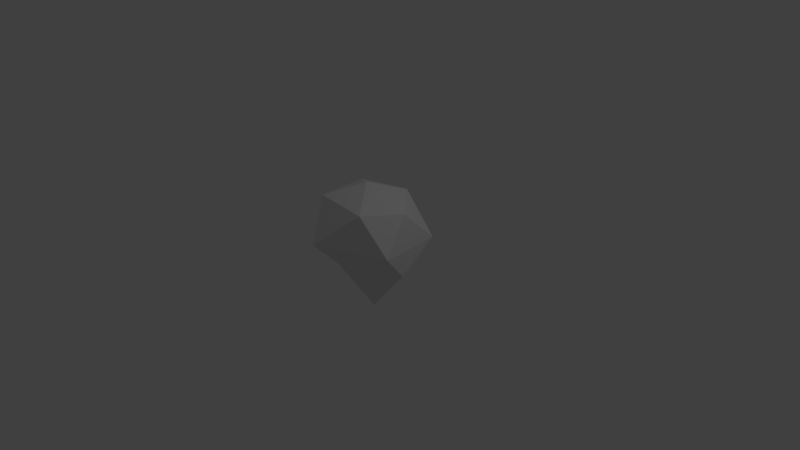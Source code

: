 # Source: bush.blend  (saved by Blender 2.79.0; exported with 4.5.12 LTS)
import bpy
from mathutils import Matrix  # noqa: F401  (used for matrix-valued properties, if any)

bpy.ops.wm.read_factory_settings(use_empty=True)
scene = bpy.context.scene
scene.name = 'Scene'

# ---- collections
col_collection_1 = bpy.data.collections.new('Collection 1'); scene.collection.children.link(col_collection_1)

# ---- world
world_world = bpy.data.worlds.new('World'); scene.world = world_world
world_world.color = (0.05088, 0.05088, 0.05088)
world_world.use_sun_shadow = False
world_world.sun_shadow_jitter_overblur = 0.0
world_world.cycles.sampling_method = 'MANUAL'

# ---- cameras
cam_camera = bpy.data.cameras.new('Camera')
cam_camera.clip_end = 100.0
cam_camera.lens = 35.0
cam_camera.sensor_width = 32.0
cam_camera.sensor_height = 18.0
cam_camera.ortho_scale = 7.314
cam_camera.dof.focus_distance = 0.0
cam_camera.dof.aperture_fstop = 128.0

# ---- lights
light_lamp = bpy.data.lights.new('Lamp', 'POINT')
light_lamp.transmission_factor = 0.0
light_lamp.cutoff_distance = 30.0
light_lamp.energy = 100.0
light_lamp.shadow_buffer_clip_start = 1.001
light_lamp.shadow_soft_size = 0.1
light_lamp.shadow_maximum_resolution = 0.006
light_lamp.use_absolute_resolution = True

# ---- meshes
me_icosphere_001 = bpy.data.meshes.new('Icosphere.001')
me_icosphere_001.from_pydata([(0.727, -0.3153, -0.4387), (-0.2484, -0.6798, -0.4826), (-0.7421, -0.04755, -0.4654), (-0.2674, 0.7074, -0.4553), (0.6112, 0.5653, -0.4823), (0.3568, -0.4272, 0.4558), (-0.4328, -0.357, 0.4607), (-0.5104, 0.3574, 0.429), (0.1504, 0.556, 0.4392), (0.6383, 0.03962, 0.4121), (-0.06715, 0.05895, 0.7573), (0.6483, 0.008557, -1.111), (0.214, -0.4127, -1.107), (-0.3895, -0.2713, -1.138), (-0.4655, 0.4792, -1.128), (0.07366, 0.5705, -1.155), (0.02086, 0.07893, -2.41)], [], [(0, 4, 9), (1, 0, 5), (2, 1, 6), (3, 2, 7), (4, 3, 8), (0, 9, 5), (1, 5, 6), (2, 6, 7), (3, 7, 8), (4, 8, 9), (5, 9, 10), (6, 5, 10), (7, 6, 10), (8, 7, 10), (9, 8, 10), (2, 13, 1), (14, 13, 2), (2, 3, 14), (14, 3, 15), (3, 4, 15), (15, 4, 11), (4, 0, 11), (11, 0, 12), (0, 1, 12), (12, 1, 13), (11, 16, 15), (11, 12, 16), (15, 16, 14), (14, 16, 13), (13, 16, 12)])
_ca = me_icosphere_001.color_attributes.new('Col', 'BYTE_COLOR', 'CORNER')
_ca.data.foreach_set('color', [0.009721, 0.5841, 0.01681, 1.0, 0.009721, 0.5841, 0.01681, 1.0, 0.009721, 0.5841, 0.01681, 1.0, 0.009721, 0.5841, 0.01681, 1.0, 0.009721, 0.5841, 0.01681, 1.0, 0.009721, 0.5841, 0.01681, 1.0, 0.009721, 0.5841, 0.01681, 1.0, 0.009721, 0.5841, 0.01681, 1.0, 0.009721, 0.5841, 0.01681, 1.0, 0.009721, 0.5841, 0.01681, 1.0, 0.009721, 0.5841, 0.01681, 1.0, 0.009721, 0.5841, 0.01681, 1.0, 0.009721, 0.5841, 0.01681, 1.0, 0.009721, 0.5841, 0.01681, 1.0, 0.009721, 0.5841, 0.01681, 1.0, 0.009721, 0.5841, 0.01681, 1.0, 0.009721, 0.5841, 0.01681, 1.0, 0.009721, 0.5841, 0.01681, 1.0, 0.009721, 0.5841, 0.01681, 1.0, 0.009721, 0.5841, 0.01681, 1.0, 0.009721, 0.5841, 0.01681, 1.0, 0.009721, 0.5841, 0.01681, 1.0, 0.009721, 0.5841, 0.01681, 1.0, 0.009721, 0.5841, 0.01681, 1.0, 0.009721, 0.5841, 0.01681, 1.0, 0.009721, 0.5841, 0.01681, 1.0, 0.009721, 0.5841, 0.01681, 1.0, 0.009721, 0.5841, 0.01681, 1.0, 0.009721, 0.5841, 0.01681, 1.0, 0.009721, 0.5841, 0.01681, 1.0, 0.009721, 0.5841, 0.01681, 1.0, 0.009721, 0.5841, 0.01681, 1.0, 0.009721, 0.5841, 0.01681, 1.0, 0.009721, 0.5841, 0.01681, 1.0, 0.009721, 0.5841, 0.01681, 1.0, 0.009721, 0.5841, 0.01681, 1.0, 0.009721, 0.5841, 0.01681, 1.0, 0.009721, 0.5841, 0.01681, 1.0, 0.009721, 0.5841, 0.01681, 1.0, 0.009721, 0.5841, 0.01681, 1.0, 0.009721, 0.5841, 0.01681, 1.0, 0.009721, 0.5841, 0.01681, 1.0, 0.009721, 0.5841, 0.01681, 1.0, 0.009721, 0.5841, 0.01681, 1.0, 0.009721, 0.5841, 0.01681, 1.0, 0.009721, 0.5841, 0.01681, 1.0, 0.009721, 0.5841, 0.01681, 1.0, 0.01033, 0.5841, 0.01764, 1.0, 0.009721, 0.5841, 0.01681, 1.0, 0.009721, 0.5841, 0.01681, 1.0, 0.009721, 0.5841, 0.01681, 1.0, 0.009721, 0.5841, 0.01681, 1.0, 0.009721, 0.5841, 0.01681, 1.0, 0.009721, 0.5841, 0.01681, 1.0, 0.009721, 0.5841, 0.01681, 1.0, 0.009721, 0.5841, 0.01681, 1.0, 0.009721, 0.5841, 0.01681, 1.0, 0.009721, 0.5841, 0.01681, 1.0, 0.009721, 0.5841, 0.01681, 1.0, 0.009721, 0.5841, 0.01681, 1.0, 0.009721, 0.5841, 0.01681, 1.0, 0.009721, 0.5841, 0.01681, 1.0, 0.009721, 0.5841, 0.01681, 1.0, 0.009721, 0.5841, 0.01681, 1.0, 0.009721, 0.5841, 0.01681, 1.0, 0.009721, 0.5841, 0.01681, 1.0, 0.009721, 0.5841, 0.01681, 1.0, 0.009721, 0.5841, 0.01681, 1.0, 0.009721, 0.5841, 0.01681, 1.0, 0.009721, 0.5841, 0.01681, 1.0, 0.009721, 0.5841, 0.01681, 1.0, 0.009721, 0.5841, 0.01681, 1.0, 0.009721, 0.5841, 0.01681, 1.0, 0.01033, 0.5841, 0.01764, 1.0, 0.009721, 0.5841, 0.01681, 1.0, 0.009721, 0.5841, 0.01681, 1.0, 0.009721, 0.5841, 0.01681, 1.0, 0.009721, 0.5841, 0.01681, 1.0, 0.009721, 0.5841, 0.01681, 1.0, 0.009721, 0.5841, 0.01681, 1.0, 0.01033, 0.5841, 0.01764, 1.0, 0.009721, 0.5841, 0.01681, 1.0, 0.009721, 0.5841, 0.01681, 1.0, 0.009721, 0.5841, 0.01681, 1.0, 0.009721, 0.5841, 0.01681, 1.0, 0.009721, 0.5841, 0.01681, 1.0, 0.009721, 0.5841, 0.01681, 1.0, 0.009721, 0.5841, 0.01681, 1.0, 0.009721, 0.5841, 0.01681, 1.0, 0.009721, 0.5841, 0.01681, 1.0])
me_icosphere_001.use_remesh_preserve_volume = False
me_icosphere_001.use_remesh_preserve_attributes = False
me_icosphere_001.use_mirror_vertex_groups = False
me_icosphere_001.update()

# ---- objects
ob_icosphere = bpy.data.objects.new('Icosphere', me_icosphere_001)
ob_lamp = bpy.data.objects.new('Lamp', light_lamp)
ob_camera = bpy.data.objects.new('Camera', cam_camera)

# ---- transforms, parenting, visibility, modifiers, constraints
ob_icosphere.location = (-0.02475, -0.006396, 0.5395)
ob_icosphere.scale = (1.0, 1.0, 0.5564)
ob_icosphere.lineart.crease_threshold = 0.0
ob_lamp.location = (4.076, 1.005, 5.904)
ob_lamp.rotation_euler = (0.6503, 0.05522, 1.866)
ob_lamp.lock_rotations_4d = False
ob_lamp.empty_display_type = 'ARROWS'
ob_lamp.color = (0.0, 0.0, 0.0, 0.0)
ob_lamp.lineart.crease_threshold = 0.0
ob_camera.location = (7.481, -6.508, 5.344)
ob_camera.rotation_euler = (1.109, 0.0, 0.8149)
ob_camera.lock_rotations_4d = False
ob_camera.empty_display_type = 'ARROWS'
ob_camera.color = (0.0, 0.0, 0.0, 0.0)
ob_camera.display_type = 'WIRE'
ob_camera.lineart.crease_threshold = 0.0

# ---- collection membership
col_collection_1.objects.link(ob_icosphere)
col_collection_1.objects.link(ob_lamp)
col_collection_1.objects.link(ob_camera)

# ---- scene / render settings (as saved in the file)
scene.camera = ob_camera
scene.frame_start = 1; scene.frame_end = 250; scene.frame_set(1)
scene.render.engine = 'BLENDER_EEVEE_NEXT'
scene.render.resolution_percentage = 50
scene.render.dither_intensity = 0.0
scene.cycles.use_denoising = False
scene.cycles.samples = 128
scene.cycles.sampling_pattern = 'TABULATED_SOBOL'
scene.cycles.use_adaptive_sampling = False
scene.cycles.use_light_tree = False
scene.cycles.blur_glossy = 0.0
scene.cycles.sample_clamp_indirect = 0.0
scene.view_settings.view_transform = 'Standard'
bpy.context.view_layer.update()
